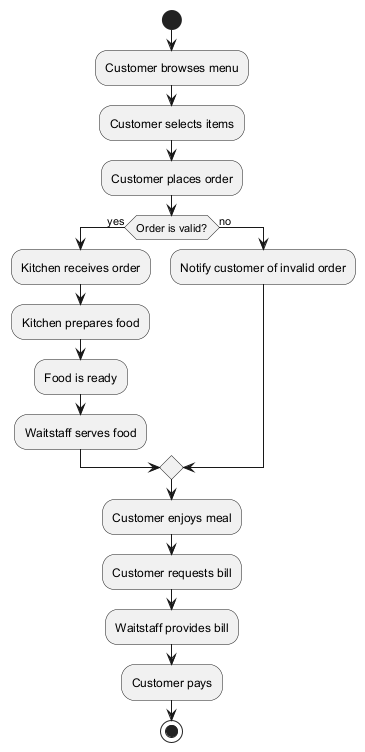

The diagram above was rendered by PlantUML. Its source (embedded in the PNG):
@startuml
start

:Customer browses menu;
:Customer selects items;
:Customer places order;

if (Order is valid?) then (yes)
    :Kitchen receives order;
    :Kitchen prepares food;
    :Food is ready;
    :Waitstaff serves food;
else (no)
    :Notify customer of invalid order;
endif

:Customer enjoys meal;
:Customer requests bill;
:Waitstaff provides bill;
:Customer pays;

stop
@enduml